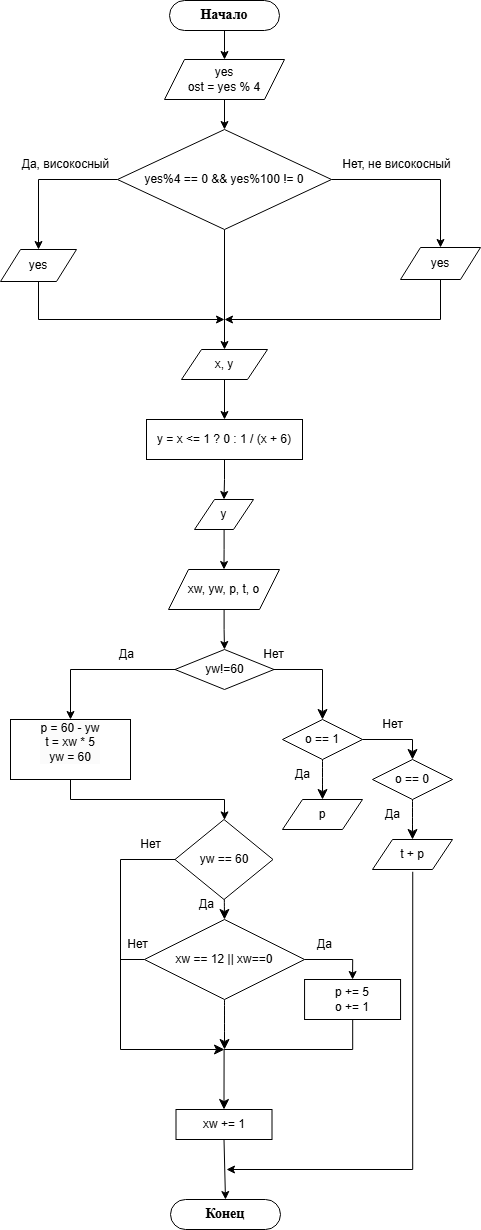

The diagram above was exported from draw.io. Its source (the exported page's mxGraphModel, read from the mxfile embedded in the PNG):
<mxGraphModel dx="1288" dy="2921" grid="1" gridSize="10" guides="1" tooltips="1" connect="1" arrows="1" fold="1" page="1" pageScale="1" pageWidth="827" pageHeight="1169" math="0" shadow="0">
  <root>
    <mxCell id="0" />
    <mxCell id="1" parent="0" />
    <mxCell id="ybld0UvMamJYZgag9wiC-3" style="edgeStyle=orthogonalEdgeStyle;rounded=0;orthogonalLoop=1;jettySize=auto;html=1;" edge="1" parent="1" source="ybld0UvMamJYZgag9wiC-1">
      <mxGeometry relative="1" as="geometry">
        <mxPoint x="414" y="-1110" as="targetPoint" />
      </mxGeometry>
    </mxCell>
    <mxCell id="ybld0UvMamJYZgag9wiC-1" value="Начало" style="rounded=1;whiteSpace=wrap;html=1;arcSize=50;fontFamily=Times New Roman;fontStyle=1;labelBackgroundColor=none;fontColor=default;labelBorderColor=none;fontSize=14;spacing=8;" vertex="1" parent="1">
      <mxGeometry x="359" y="-1169" width="110" height="30" as="geometry" />
    </mxCell>
    <mxCell id="ybld0UvMamJYZgag9wiC-2" value="Конец" style="rounded=1;whiteSpace=wrap;html=1;arcSize=50;fontFamily=Times New Roman;fontStyle=1;labelBackgroundColor=none;fontColor=default;labelBorderColor=none;fontSize=14;spacing=8;" vertex="1" parent="1">
      <mxGeometry x="360" y="30" width="110" height="30" as="geometry" />
    </mxCell>
    <mxCell id="ybld0UvMamJYZgag9wiC-7" style="edgeStyle=orthogonalEdgeStyle;rounded=0;orthogonalLoop=1;jettySize=auto;html=1;entryX=0.5;entryY=0;entryDx=0;entryDy=0;" edge="1" parent="1" source="ybld0UvMamJYZgag9wiC-5" target="ybld0UvMamJYZgag9wiC-9">
      <mxGeometry relative="1" as="geometry">
        <mxPoint x="414" y="-1050" as="targetPoint" />
      </mxGeometry>
    </mxCell>
    <mxCell id="ybld0UvMamJYZgag9wiC-5" value="yes&lt;div&gt;ost = yes % 4&lt;/div&gt;" style="shape=parallelogram;perimeter=parallelogramPerimeter;whiteSpace=wrap;html=1;fixedSize=1;" vertex="1" parent="1">
      <mxGeometry x="354" y="-1110" width="120" height="40" as="geometry" />
    </mxCell>
    <mxCell id="ybld0UvMamJYZgag9wiC-12" style="edgeStyle=orthogonalEdgeStyle;rounded=0;orthogonalLoop=1;jettySize=auto;html=1;entryX=0.5;entryY=0;entryDx=0;entryDy=0;" edge="1" parent="1" source="ybld0UvMamJYZgag9wiC-9" target="ybld0UvMamJYZgag9wiC-16">
      <mxGeometry relative="1" as="geometry">
        <mxPoint x="640" y="-930" as="targetPoint" />
      </mxGeometry>
    </mxCell>
    <mxCell id="ybld0UvMamJYZgag9wiC-13" style="edgeStyle=orthogonalEdgeStyle;rounded=0;orthogonalLoop=1;jettySize=auto;html=1;entryX=0.5;entryY=0;entryDx=0;entryDy=0;" edge="1" parent="1" source="ybld0UvMamJYZgag9wiC-9" target="ybld0UvMamJYZgag9wiC-20">
      <mxGeometry relative="1" as="geometry">
        <mxPoint x="413.9999999999999" y="-890" as="targetPoint" />
      </mxGeometry>
    </mxCell>
    <mxCell id="ybld0UvMamJYZgag9wiC-72" style="edgeStyle=orthogonalEdgeStyle;rounded=0;orthogonalLoop=1;jettySize=auto;html=1;entryX=0.5;entryY=0;entryDx=0;entryDy=0;" edge="1" parent="1" source="ybld0UvMamJYZgag9wiC-9" target="ybld0UvMamJYZgag9wiC-18">
      <mxGeometry relative="1" as="geometry" />
    </mxCell>
    <mxCell id="ybld0UvMamJYZgag9wiC-9" value="yes%4 == 0 &amp;amp;&amp;amp; yes%100 != 0" style="rhombus;whiteSpace=wrap;html=1;" vertex="1" parent="1">
      <mxGeometry x="307" y="-1040" width="214" height="100" as="geometry" />
    </mxCell>
    <mxCell id="ybld0UvMamJYZgag9wiC-14" value="Нет, не високосный" style="text;html=1;align=center;verticalAlign=middle;resizable=0;points=[];autosize=1;strokeColor=none;fillColor=none;" vertex="1" parent="1">
      <mxGeometry x="521" y="-1020" width="130" height="30" as="geometry" />
    </mxCell>
    <mxCell id="ybld0UvMamJYZgag9wiC-15" value="Да,&amp;nbsp;&lt;span style=&quot;background-color: initial;&quot;&gt;високосный&lt;/span&gt;" style="text;html=1;align=center;verticalAlign=middle;resizable=0;points=[];autosize=1;strokeColor=none;fillColor=none;" vertex="1" parent="1">
      <mxGeometry x="200" y="-1020" width="110" height="30" as="geometry" />
    </mxCell>
    <mxCell id="ybld0UvMamJYZgag9wiC-70" style="edgeStyle=orthogonalEdgeStyle;rounded=0;orthogonalLoop=1;jettySize=auto;html=1;startArrow=none;startFill=0;endArrow=classic;endFill=1;" edge="1" parent="1">
      <mxGeometry relative="1" as="geometry">
        <mxPoint x="414" y="-850" as="targetPoint" />
        <mxPoint x="634" y="-890" as="sourcePoint" />
        <Array as="points">
          <mxPoint x="630" y="-890" />
          <mxPoint x="630" y="-850" />
        </Array>
      </mxGeometry>
    </mxCell>
    <mxCell id="ybld0UvMamJYZgag9wiC-16" value="yes" style="shape=parallelogram;perimeter=parallelogramPerimeter;whiteSpace=wrap;html=1;fixedSize=1;" vertex="1" parent="1">
      <mxGeometry x="590" y="-922" width="80" height="32" as="geometry" />
    </mxCell>
    <mxCell id="ybld0UvMamJYZgag9wiC-19" style="edgeStyle=orthogonalEdgeStyle;rounded=0;orthogonalLoop=1;jettySize=auto;html=1;" edge="1" parent="1" source="ybld0UvMamJYZgag9wiC-18">
      <mxGeometry relative="1" as="geometry">
        <mxPoint x="414" y="-850" as="targetPoint" />
        <Array as="points">
          <mxPoint x="228" y="-850" />
          <mxPoint x="414" y="-850" />
        </Array>
      </mxGeometry>
    </mxCell>
    <mxCell id="ybld0UvMamJYZgag9wiC-18" value="yes" style="shape=parallelogram;perimeter=parallelogramPerimeter;whiteSpace=wrap;html=1;fixedSize=1;" vertex="1" parent="1">
      <mxGeometry x="190" y="-920" width="76" height="32" as="geometry" />
    </mxCell>
    <mxCell id="ybld0UvMamJYZgag9wiC-23" style="edgeStyle=orthogonalEdgeStyle;rounded=0;orthogonalLoop=1;jettySize=auto;html=1;entryX=0.5;entryY=0;entryDx=0;entryDy=0;" edge="1" parent="1" source="ybld0UvMamJYZgag9wiC-20" target="ybld0UvMamJYZgag9wiC-22">
      <mxGeometry relative="1" as="geometry" />
    </mxCell>
    <mxCell id="ybld0UvMamJYZgag9wiC-20" value="x, y" style="shape=parallelogram;perimeter=parallelogramPerimeter;whiteSpace=wrap;html=1;fixedSize=1;" vertex="1" parent="1">
      <mxGeometry x="371" y="-820" width="86" height="30" as="geometry" />
    </mxCell>
    <mxCell id="ybld0UvMamJYZgag9wiC-25" style="edgeStyle=orthogonalEdgeStyle;rounded=0;orthogonalLoop=1;jettySize=auto;html=1;entryX=0.5;entryY=0;entryDx=0;entryDy=0;" edge="1" parent="1" source="ybld0UvMamJYZgag9wiC-22" target="ybld0UvMamJYZgag9wiC-24">
      <mxGeometry relative="1" as="geometry" />
    </mxCell>
    <mxCell id="ybld0UvMamJYZgag9wiC-22" value="y = x &amp;lt;= 1 ? 0 : 1 / (x + 6)" style="rounded=0;whiteSpace=wrap;html=1;" vertex="1" parent="1">
      <mxGeometry x="336" y="-750" width="156" height="40" as="geometry" />
    </mxCell>
    <mxCell id="ybld0UvMamJYZgag9wiC-26" style="edgeStyle=orthogonalEdgeStyle;rounded=0;orthogonalLoop=1;jettySize=auto;html=1;" edge="1" parent="1" source="ybld0UvMamJYZgag9wiC-24">
      <mxGeometry relative="1" as="geometry">
        <mxPoint x="413.5" y="-600" as="targetPoint" />
      </mxGeometry>
    </mxCell>
    <mxCell id="ybld0UvMamJYZgag9wiC-24" value="y" style="shape=parallelogram;perimeter=parallelogramPerimeter;whiteSpace=wrap;html=1;fixedSize=1;" vertex="1" parent="1">
      <mxGeometry x="384" y="-670" width="59" height="30" as="geometry" />
    </mxCell>
    <mxCell id="ybld0UvMamJYZgag9wiC-28" style="edgeStyle=orthogonalEdgeStyle;rounded=0;orthogonalLoop=1;jettySize=auto;html=1;" edge="1" parent="1" source="ybld0UvMamJYZgag9wiC-27" target="ybld0UvMamJYZgag9wiC-29">
      <mxGeometry relative="1" as="geometry">
        <mxPoint x="413.5" y="-510" as="targetPoint" />
      </mxGeometry>
    </mxCell>
    <mxCell id="ybld0UvMamJYZgag9wiC-27" value="xw, yw, p, t, o" style="shape=parallelogram;perimeter=parallelogramPerimeter;whiteSpace=wrap;html=1;fixedSize=1;" vertex="1" parent="1">
      <mxGeometry x="358" y="-600" width="111" height="40" as="geometry" />
    </mxCell>
    <mxCell id="ybld0UvMamJYZgag9wiC-30" style="edgeStyle=orthogonalEdgeStyle;rounded=0;orthogonalLoop=1;jettySize=auto;html=1;entryX=0.5;entryY=0;entryDx=0;entryDy=0;" edge="1" parent="1" source="ybld0UvMamJYZgag9wiC-29" target="ybld0UvMamJYZgag9wiC-42">
      <mxGeometry relative="1" as="geometry">
        <mxPoint x="586" y="-470" as="targetPoint" />
      </mxGeometry>
    </mxCell>
    <mxCell id="ybld0UvMamJYZgag9wiC-51" value="" style="edgeStyle=orthogonalEdgeStyle;rounded=0;orthogonalLoop=1;jettySize=auto;html=1;fontSize=12;startSize=8;endSize=8;" edge="1" parent="1" source="ybld0UvMamJYZgag9wiC-29" target="ybld0UvMamJYZgag9wiC-50">
      <mxGeometry relative="1" as="geometry" />
    </mxCell>
    <mxCell id="ybld0UvMamJYZgag9wiC-29" value="yw!=60" style="rhombus;whiteSpace=wrap;html=1;" vertex="1" parent="1">
      <mxGeometry x="364.5" y="-520" width="99" height="40" as="geometry" />
    </mxCell>
    <mxCell id="ybld0UvMamJYZgag9wiC-37" style="edgeStyle=none;curved=1;rounded=0;orthogonalLoop=1;jettySize=auto;html=1;fontSize=12;startSize=8;endSize=8;entryX=0.5;entryY=0;entryDx=0;entryDy=0;" edge="1" parent="1" source="ybld0UvMamJYZgag9wiC-36" target="ybld0UvMamJYZgag9wiC-39">
      <mxGeometry relative="1" as="geometry">
        <mxPoint x="414" y="-230" as="targetPoint" />
      </mxGeometry>
    </mxCell>
    <mxCell id="ybld0UvMamJYZgag9wiC-80" style="edgeStyle=orthogonalEdgeStyle;rounded=0;orthogonalLoop=1;jettySize=auto;html=1;exitX=0;exitY=0.5;exitDx=0;exitDy=0;endArrow=classic;endFill=1;endSize=8;" edge="1" parent="1" source="ybld0UvMamJYZgag9wiC-36">
      <mxGeometry relative="1" as="geometry">
        <mxPoint x="414" y="-120" as="targetPoint" />
        <Array as="points">
          <mxPoint x="310" y="-310" />
          <mxPoint x="310" y="-120" />
          <mxPoint x="414" y="-120" />
        </Array>
      </mxGeometry>
    </mxCell>
    <mxCell id="ybld0UvMamJYZgag9wiC-36" value="yw == 60" style="rhombus;whiteSpace=wrap;html=1;" vertex="1" parent="1">
      <mxGeometry x="364.5" y="-350" width="98" height="80" as="geometry" />
    </mxCell>
    <mxCell id="ybld0UvMamJYZgag9wiC-77" style="edgeStyle=orthogonalEdgeStyle;rounded=0;orthogonalLoop=1;jettySize=auto;html=1;entryX=0.5;entryY=0;entryDx=0;entryDy=0;exitX=0.5;exitY=1;exitDx=0;exitDy=0;" edge="1" parent="1" source="ybld0UvMamJYZgag9wiC-38" target="ybld0UvMamJYZgag9wiC-2">
      <mxGeometry relative="1" as="geometry">
        <Array as="points">
          <mxPoint x="415" y="-30" />
        </Array>
      </mxGeometry>
    </mxCell>
    <mxCell id="ybld0UvMamJYZgag9wiC-38" value="xw += 1" style="rounded=0;whiteSpace=wrap;html=1;" vertex="1" parent="1">
      <mxGeometry x="365.5" y="-60" width="96" height="30" as="geometry" />
    </mxCell>
    <mxCell id="ybld0UvMamJYZgag9wiC-41" style="edgeStyle=none;curved=1;rounded=0;orthogonalLoop=1;jettySize=auto;html=1;fontSize=12;startSize=8;endSize=8;" edge="1" parent="1" source="ybld0UvMamJYZgag9wiC-39">
      <mxGeometry relative="1" as="geometry">
        <mxPoint x="414" y="-120" as="targetPoint" />
      </mxGeometry>
    </mxCell>
    <mxCell id="ybld0UvMamJYZgag9wiC-86" style="edgeStyle=orthogonalEdgeStyle;rounded=0;orthogonalLoop=1;jettySize=auto;html=1;entryX=0.5;entryY=0;entryDx=0;entryDy=0;" edge="1" parent="1" source="ybld0UvMamJYZgag9wiC-39" target="ybld0UvMamJYZgag9wiC-45">
      <mxGeometry relative="1" as="geometry" />
    </mxCell>
    <mxCell id="ybld0UvMamJYZgag9wiC-39" value="xw == 12 || xw==0" style="rhombus;whiteSpace=wrap;html=1;" vertex="1" parent="1">
      <mxGeometry x="333.94" y="-250" width="160.12" height="80" as="geometry" />
    </mxCell>
    <mxCell id="ybld0UvMamJYZgag9wiC-73" style="edgeStyle=orthogonalEdgeStyle;rounded=0;orthogonalLoop=1;jettySize=auto;html=1;" edge="1" parent="1" source="ybld0UvMamJYZgag9wiC-42" target="ybld0UvMamJYZgag9wiC-36">
      <mxGeometry relative="1" as="geometry">
        <Array as="points">
          <mxPoint x="260" y="-370" />
          <mxPoint x="414" y="-370" />
        </Array>
      </mxGeometry>
    </mxCell>
    <mxCell id="ybld0UvMamJYZgag9wiC-42" value="&#10;&lt;div style=&quot;forced-color-adjust: none; color: rgb(0, 0, 0); font-family: Helvetica; font-size: 12px; font-style: normal; font-variant-ligatures: normal; font-variant-caps: normal; font-weight: 400; letter-spacing: normal; orphans: 2; text-align: center; text-indent: 0px; text-transform: none; widows: 2; word-spacing: 0px; -webkit-text-stroke-width: 0px; white-space: normal; background-color: rgb(251, 251, 251); text-decoration-thickness: initial; text-decoration-style: initial; text-decoration-color: initial;&quot;&gt;&lt;span style=&quot;forced-color-adjust: none; font-size: 12px;&quot;&gt;p = 60 - yw&lt;/span&gt;&lt;/div&gt;&lt;div style=&quot;forced-color-adjust: none; color: rgb(0, 0, 0); font-family: Helvetica; font-size: 12px; font-style: normal; font-variant-ligatures: normal; font-variant-caps: normal; font-weight: 400; letter-spacing: normal; orphans: 2; text-align: center; text-indent: 0px; text-transform: none; widows: 2; word-spacing: 0px; -webkit-text-stroke-width: 0px; white-space: normal; background-color: rgb(251, 251, 251); text-decoration-thickness: initial; text-decoration-style: initial; text-decoration-color: initial;&quot;&gt;&lt;span style=&quot;forced-color-adjust: none; font-size: 12px;&quot;&gt;t = xw * 5&lt;/span&gt;&lt;/div&gt;&lt;div style=&quot;forced-color-adjust: none; color: rgb(0, 0, 0); font-family: Helvetica; font-size: 12px; font-style: normal; font-variant-ligatures: normal; font-variant-caps: normal; font-weight: 400; letter-spacing: normal; orphans: 2; text-align: center; text-indent: 0px; text-transform: none; widows: 2; word-spacing: 0px; -webkit-text-stroke-width: 0px; white-space: normal; background-color: rgb(251, 251, 251); text-decoration-thickness: initial; text-decoration-style: initial; text-decoration-color: initial;&quot;&gt;&lt;span style=&quot;forced-color-adjust: none; font-size: 12px;&quot;&gt;yw = 60&lt;/span&gt;&lt;/div&gt;&#10;&#10;" style="rounded=0;whiteSpace=wrap;html=1;" vertex="1" parent="1">
      <mxGeometry x="200" y="-450" width="120" height="60" as="geometry" />
    </mxCell>
    <mxCell id="ybld0UvMamJYZgag9wiC-48" style="edgeStyle=orthogonalEdgeStyle;rounded=0;orthogonalLoop=1;jettySize=auto;html=1;entryX=0.5;entryY=0;entryDx=0;entryDy=0;fontSize=12;startSize=8;endSize=8;" edge="1" parent="1" source="ybld0UvMamJYZgag9wiC-45" target="ybld0UvMamJYZgag9wiC-38">
      <mxGeometry relative="1" as="geometry">
        <Array as="points">
          <mxPoint x="542" y="-120" />
          <mxPoint x="414" y="-120" />
        </Array>
      </mxGeometry>
    </mxCell>
    <mxCell id="ybld0UvMamJYZgag9wiC-45" value="&lt;div style=&quot;text-align: start;&quot;&gt;&lt;div&gt;p += 5&lt;/div&gt;&lt;div&gt;o += 1&lt;/div&gt;&lt;/div&gt;" style="rounded=0;whiteSpace=wrap;html=1;" vertex="1" parent="1">
      <mxGeometry x="494.06" y="-190" width="96" height="40" as="geometry" />
    </mxCell>
    <mxCell id="ybld0UvMamJYZgag9wiC-53" style="edgeStyle=none;curved=1;rounded=0;orthogonalLoop=1;jettySize=auto;html=1;fontSize=12;startSize=8;endSize=8;" edge="1" parent="1" source="ybld0UvMamJYZgag9wiC-50">
      <mxGeometry relative="1" as="geometry">
        <mxPoint x="512" y="-370" as="targetPoint" />
      </mxGeometry>
    </mxCell>
    <mxCell id="ybld0UvMamJYZgag9wiC-55" style="edgeStyle=orthogonalEdgeStyle;rounded=0;orthogonalLoop=1;jettySize=auto;html=1;fontSize=12;startSize=8;endSize=8;entryX=0.5;entryY=0;entryDx=0;entryDy=0;" edge="1" parent="1" source="ybld0UvMamJYZgag9wiC-50" target="ybld0UvMamJYZgag9wiC-52">
      <mxGeometry relative="1" as="geometry">
        <mxPoint x="642" y="-360" as="targetPoint" />
      </mxGeometry>
    </mxCell>
    <mxCell id="ybld0UvMamJYZgag9wiC-50" value="o == 1" style="rhombus;whiteSpace=wrap;html=1;" vertex="1" parent="1">
      <mxGeometry x="472" y="-450" width="80" height="40" as="geometry" />
    </mxCell>
    <mxCell id="ybld0UvMamJYZgag9wiC-56" style="edgeStyle=none;curved=1;rounded=0;orthogonalLoop=1;jettySize=auto;html=1;fontSize=12;startSize=8;endSize=8;" edge="1" parent="1" source="ybld0UvMamJYZgag9wiC-52">
      <mxGeometry relative="1" as="geometry">
        <mxPoint x="602" y="-330" as="targetPoint" />
      </mxGeometry>
    </mxCell>
    <mxCell id="ybld0UvMamJYZgag9wiC-52" value="o == 0" style="rhombus;whiteSpace=wrap;html=1;" vertex="1" parent="1">
      <mxGeometry x="562" y="-410" width="80" height="40" as="geometry" />
    </mxCell>
    <mxCell id="ybld0UvMamJYZgag9wiC-54" value="p" style="shape=parallelogram;perimeter=parallelogramPerimeter;whiteSpace=wrap;html=1;fixedSize=1;" vertex="1" parent="1">
      <mxGeometry x="472" y="-370" width="80" height="30" as="geometry" />
    </mxCell>
    <mxCell id="ybld0UvMamJYZgag9wiC-74" style="edgeStyle=orthogonalEdgeStyle;rounded=0;orthogonalLoop=1;jettySize=auto;html=1;endArrow=classic;endFill=1;exitX=0.503;exitY=1.076;exitDx=0;exitDy=0;exitPerimeter=0;" edge="1" parent="1" source="ybld0UvMamJYZgag9wiC-58">
      <mxGeometry relative="1" as="geometry">
        <mxPoint x="666" y="-260" as="sourcePoint" />
        <mxPoint x="416" as="targetPoint" />
        <Array as="points">
          <mxPoint x="602" />
        </Array>
      </mxGeometry>
    </mxCell>
    <mxCell id="ybld0UvMamJYZgag9wiC-58" value="t + p" style="shape=parallelogram;perimeter=parallelogramPerimeter;whiteSpace=wrap;html=1;fixedSize=1;" vertex="1" parent="1">
      <mxGeometry x="562" y="-330" width="80" height="30" as="geometry" />
    </mxCell>
    <mxCell id="ybld0UvMamJYZgag9wiC-62" value="Нет" style="text;html=1;align=center;verticalAlign=middle;resizable=0;points=[];autosize=1;strokeColor=none;fillColor=none;" vertex="1" parent="1">
      <mxGeometry x="443" y="-530" width="40" height="30" as="geometry" />
    </mxCell>
    <mxCell id="ybld0UvMamJYZgag9wiC-63" value="Нет" style="text;html=1;align=center;verticalAlign=middle;resizable=0;points=[];autosize=1;strokeColor=none;fillColor=none;" vertex="1" parent="1">
      <mxGeometry x="562" y="-460" width="40" height="30" as="geometry" />
    </mxCell>
    <mxCell id="ybld0UvMamJYZgag9wiC-64" value="Да" style="text;html=1;align=center;verticalAlign=middle;resizable=0;points=[];autosize=1;strokeColor=none;fillColor=none;" vertex="1" parent="1">
      <mxGeometry x="296" y="-530" width="40" height="30" as="geometry" />
    </mxCell>
    <mxCell id="ybld0UvMamJYZgag9wiC-65" value="Да" style="text;html=1;align=center;verticalAlign=middle;resizable=0;points=[];autosize=1;strokeColor=none;fillColor=none;" vertex="1" parent="1">
      <mxGeometry x="376" y="-280" width="40" height="30" as="geometry" />
    </mxCell>
    <mxCell id="ybld0UvMamJYZgag9wiC-66" value="Да" style="text;html=1;align=center;verticalAlign=middle;resizable=0;points=[];autosize=1;strokeColor=none;fillColor=none;" vertex="1" parent="1">
      <mxGeometry x="472" y="-410" width="40" height="30" as="geometry" />
    </mxCell>
    <mxCell id="ybld0UvMamJYZgag9wiC-67" value="Да" style="text;html=1;align=center;verticalAlign=middle;resizable=0;points=[];autosize=1;strokeColor=none;fillColor=none;" vertex="1" parent="1">
      <mxGeometry x="562" y="-370" width="40" height="30" as="geometry" />
    </mxCell>
    <mxCell id="ybld0UvMamJYZgag9wiC-68" value="Да" style="text;html=1;align=center;verticalAlign=middle;resizable=0;points=[];autosize=1;strokeColor=none;fillColor=none;" vertex="1" parent="1">
      <mxGeometry x="494.06" y="-240" width="40" height="30" as="geometry" />
    </mxCell>
    <mxCell id="ybld0UvMamJYZgag9wiC-81" value="Нет" style="text;html=1;align=center;verticalAlign=middle;resizable=0;points=[];autosize=1;strokeColor=none;fillColor=none;" vertex="1" parent="1">
      <mxGeometry x="320" y="-340" width="40" height="30" as="geometry" />
    </mxCell>
    <mxCell id="ybld0UvMamJYZgag9wiC-83" value="" style="endArrow=none;html=1;rounded=0;entryX=0;entryY=0.5;entryDx=0;entryDy=0;" edge="1" parent="1" target="ybld0UvMamJYZgag9wiC-39">
      <mxGeometry width="50" height="50" relative="1" as="geometry">
        <mxPoint x="310" y="-210" as="sourcePoint" />
        <mxPoint x="350" y="-260" as="targetPoint" />
      </mxGeometry>
    </mxCell>
    <mxCell id="ybld0UvMamJYZgag9wiC-84" value="Нет" style="text;html=1;align=center;verticalAlign=middle;resizable=0;points=[];autosize=1;strokeColor=none;fillColor=none;" vertex="1" parent="1">
      <mxGeometry x="307" y="-240" width="40" height="30" as="geometry" />
    </mxCell>
  </root>
</mxGraphModel>